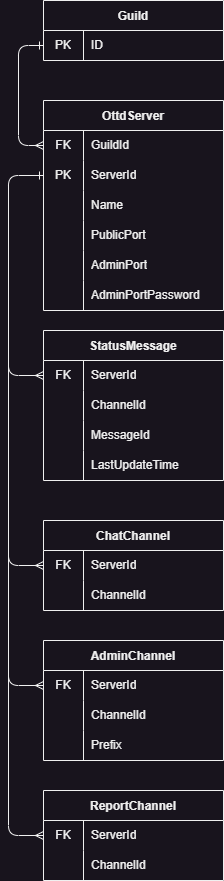

The diagram above was exported from draw.io. Its source (the exported page's mxGraphModel, read from the mxfile embedded in the PNG):
<mxGraphModel dx="916" dy="787" grid="1" gridSize="10" guides="1" tooltips="1" connect="1" arrows="1" fold="1" page="1" pageScale="1" pageWidth="850" pageHeight="1100" background="#18141D" math="0" shadow="0">
  <root>
    <mxCell id="0" />
    <mxCell id="1" parent="0" />
    <mxCell id="15" value="Guild" style="shape=table;startSize=30;container=1;collapsible=0;childLayout=tableLayout;fixedRows=1;rowLines=0;fontStyle=1;fontColor=#F0F0F0;strokeColor=#F0F0F0;fillColor=#18141D;" vertex="1" parent="1">
      <mxGeometry x="345" y="60" width="180" height="60" as="geometry" />
    </mxCell>
    <mxCell id="16" value="" style="shape=tableRow;horizontal=0;startSize=0;swimlaneHead=0;swimlaneBody=0;top=0;left=0;bottom=0;right=0;collapsible=0;dropTarget=0;fillColor=none;points=[[0,0.5],[1,0.5]];portConstraint=eastwest;fontColor=#F0F0F0;strokeColor=#F0F0F0;" vertex="1" parent="15">
      <mxGeometry y="30" width="180" height="30" as="geometry" />
    </mxCell>
    <mxCell id="17" value="PK" style="shape=partialRectangle;html=1;whiteSpace=wrap;connectable=0;fillColor=none;top=0;left=0;bottom=0;right=0;overflow=hidden;pointerEvents=1;fontColor=#F0F0F0;strokeColor=#F0F0F0;" vertex="1" parent="16">
      <mxGeometry width="40" height="30" as="geometry">
        <mxRectangle width="40" height="30" as="alternateBounds" />
      </mxGeometry>
    </mxCell>
    <mxCell id="18" value="ID" style="shape=partialRectangle;html=1;whiteSpace=wrap;connectable=0;fillColor=none;top=0;left=0;bottom=0;right=0;align=left;spacingLeft=6;overflow=hidden;fontColor=#F0F0F0;strokeColor=#F0F0F0;" vertex="1" parent="16">
      <mxGeometry x="40" width="140" height="30" as="geometry">
        <mxRectangle width="140" height="30" as="alternateBounds" />
      </mxGeometry>
    </mxCell>
    <mxCell id="61" value="OttdServer" style="shape=table;startSize=30;container=1;collapsible=0;childLayout=tableLayout;fixedRows=1;rowLines=0;fontStyle=1;fontColor=#F0F0F0;strokeColor=#F0F0F0;fillColor=#18141D;" vertex="1" parent="1">
      <mxGeometry x="345" y="160" width="180" height="210" as="geometry" />
    </mxCell>
    <mxCell id="62" value="" style="shape=tableRow;horizontal=0;startSize=0;swimlaneHead=0;swimlaneBody=0;top=0;left=0;bottom=0;right=0;collapsible=0;dropTarget=0;fillColor=none;points=[[0,0.5],[1,0.5]];portConstraint=eastwest;fontColor=#F0F0F0;strokeColor=#F0F0F0;" vertex="1" parent="61">
      <mxGeometry y="30" width="180" height="30" as="geometry" />
    </mxCell>
    <mxCell id="63" value="FK" style="shape=partialRectangle;html=1;whiteSpace=wrap;connectable=0;fillColor=none;top=0;left=0;bottom=0;right=0;overflow=hidden;pointerEvents=1;fontColor=#F0F0F0;strokeColor=#F0F0F0;" vertex="1" parent="62">
      <mxGeometry width="40" height="30" as="geometry">
        <mxRectangle width="40" height="30" as="alternateBounds" />
      </mxGeometry>
    </mxCell>
    <mxCell id="64" value="GuildId" style="shape=partialRectangle;html=1;whiteSpace=wrap;connectable=0;fillColor=none;top=0;left=0;bottom=0;right=0;align=left;spacingLeft=6;overflow=hidden;labelBackgroundColor=none;labelBorderColor=none;fontColor=#F0F0F0;strokeColor=#F0F0F0;" vertex="1" parent="62">
      <mxGeometry x="40" width="140" height="30" as="geometry">
        <mxRectangle width="140" height="30" as="alternateBounds" />
      </mxGeometry>
    </mxCell>
    <mxCell id="65" value="" style="shape=tableRow;horizontal=0;startSize=0;swimlaneHead=0;swimlaneBody=0;top=0;left=0;bottom=0;right=0;collapsible=0;dropTarget=0;fillColor=none;points=[[0,0.5],[1,0.5]];portConstraint=eastwest;fontColor=#F0F0F0;strokeColor=#F0F0F0;" vertex="1" parent="61">
      <mxGeometry y="60" width="180" height="30" as="geometry" />
    </mxCell>
    <mxCell id="66" value="PK" style="shape=partialRectangle;html=1;whiteSpace=wrap;connectable=0;fillColor=none;top=0;left=0;bottom=0;right=0;overflow=hidden;fontColor=#F0F0F0;strokeColor=#F0F0F0;" vertex="1" parent="65">
      <mxGeometry width="40" height="30" as="geometry">
        <mxRectangle width="40" height="30" as="alternateBounds" />
      </mxGeometry>
    </mxCell>
    <mxCell id="67" value="ServerId" style="shape=partialRectangle;html=1;whiteSpace=wrap;connectable=0;fillColor=none;top=0;left=0;bottom=0;right=0;align=left;spacingLeft=6;overflow=hidden;fontColor=#F0F0F0;strokeColor=#F0F0F0;" vertex="1" parent="65">
      <mxGeometry x="40" width="140" height="30" as="geometry">
        <mxRectangle width="140" height="30" as="alternateBounds" />
      </mxGeometry>
    </mxCell>
    <mxCell id="68" value="" style="shape=tableRow;horizontal=0;startSize=0;swimlaneHead=0;swimlaneBody=0;top=0;left=0;bottom=0;right=0;collapsible=0;dropTarget=0;fillColor=none;points=[[0,0.5],[1,0.5]];portConstraint=eastwest;fontColor=#F0F0F0;strokeColor=#F0F0F0;" vertex="1" parent="61">
      <mxGeometry y="90" width="180" height="30" as="geometry" />
    </mxCell>
    <mxCell id="69" value="" style="shape=partialRectangle;html=1;whiteSpace=wrap;connectable=0;fillColor=none;top=0;left=0;bottom=0;right=0;overflow=hidden;fontColor=#F0F0F0;strokeColor=#F0F0F0;" vertex="1" parent="68">
      <mxGeometry width="40" height="30" as="geometry">
        <mxRectangle width="40" height="30" as="alternateBounds" />
      </mxGeometry>
    </mxCell>
    <mxCell id="70" value="Name" style="shape=partialRectangle;html=1;whiteSpace=wrap;connectable=0;fillColor=none;top=0;left=0;bottom=0;right=0;align=left;spacingLeft=6;overflow=hidden;fontColor=#F0F0F0;strokeColor=#F0F0F0;" vertex="1" parent="68">
      <mxGeometry x="40" width="140" height="30" as="geometry">
        <mxRectangle width="140" height="30" as="alternateBounds" />
      </mxGeometry>
    </mxCell>
    <mxCell id="71" style="shape=tableRow;horizontal=0;startSize=0;swimlaneHead=0;swimlaneBody=0;top=0;left=0;bottom=0;right=0;collapsible=0;dropTarget=0;fillColor=none;points=[[0,0.5],[1,0.5]];portConstraint=eastwest;fontColor=#F0F0F0;strokeColor=#F0F0F0;" vertex="1" parent="61">
      <mxGeometry y="120" width="180" height="30" as="geometry" />
    </mxCell>
    <mxCell id="72" style="shape=partialRectangle;html=1;whiteSpace=wrap;connectable=0;fillColor=none;top=0;left=0;bottom=0;right=0;overflow=hidden;fontColor=#F0F0F0;strokeColor=#F0F0F0;" vertex="1" parent="71">
      <mxGeometry width="40" height="30" as="geometry">
        <mxRectangle width="40" height="30" as="alternateBounds" />
      </mxGeometry>
    </mxCell>
    <mxCell id="73" value="PublicPort" style="shape=partialRectangle;html=1;whiteSpace=wrap;connectable=0;fillColor=none;top=0;left=0;bottom=0;right=0;align=left;spacingLeft=6;overflow=hidden;fontColor=#F0F0F0;strokeColor=#F0F0F0;" vertex="1" parent="71">
      <mxGeometry x="40" width="140" height="30" as="geometry">
        <mxRectangle width="140" height="30" as="alternateBounds" />
      </mxGeometry>
    </mxCell>
    <mxCell id="74" style="shape=tableRow;horizontal=0;startSize=0;swimlaneHead=0;swimlaneBody=0;top=0;left=0;bottom=0;right=0;collapsible=0;dropTarget=0;fillColor=none;points=[[0,0.5],[1,0.5]];portConstraint=eastwest;fontColor=#F0F0F0;strokeColor=#F0F0F0;" vertex="1" parent="61">
      <mxGeometry y="150" width="180" height="30" as="geometry" />
    </mxCell>
    <mxCell id="75" style="shape=partialRectangle;html=1;whiteSpace=wrap;connectable=0;fillColor=none;top=0;left=0;bottom=0;right=0;overflow=hidden;fontColor=#F0F0F0;strokeColor=#F0F0F0;" vertex="1" parent="74">
      <mxGeometry width="40" height="30" as="geometry">
        <mxRectangle width="40" height="30" as="alternateBounds" />
      </mxGeometry>
    </mxCell>
    <mxCell id="76" value="AdminPort" style="shape=partialRectangle;html=1;whiteSpace=wrap;connectable=0;fillColor=none;top=0;left=0;bottom=0;right=0;align=left;spacingLeft=6;overflow=hidden;fontColor=#F0F0F0;strokeColor=#F0F0F0;" vertex="1" parent="74">
      <mxGeometry x="40" width="140" height="30" as="geometry">
        <mxRectangle width="140" height="30" as="alternateBounds" />
      </mxGeometry>
    </mxCell>
    <mxCell id="77" style="shape=tableRow;horizontal=0;startSize=0;swimlaneHead=0;swimlaneBody=0;top=0;left=0;bottom=0;right=0;collapsible=0;dropTarget=0;fillColor=none;points=[[0,0.5],[1,0.5]];portConstraint=eastwest;fontColor=#F0F0F0;strokeColor=#F0F0F0;" vertex="1" parent="61">
      <mxGeometry y="180" width="180" height="30" as="geometry" />
    </mxCell>
    <mxCell id="78" style="shape=partialRectangle;html=1;whiteSpace=wrap;connectable=0;fillColor=none;top=0;left=0;bottom=0;right=0;overflow=hidden;fontColor=#F0F0F0;strokeColor=#F0F0F0;" vertex="1" parent="77">
      <mxGeometry width="40" height="30" as="geometry">
        <mxRectangle width="40" height="30" as="alternateBounds" />
      </mxGeometry>
    </mxCell>
    <mxCell id="79" value="AdminPortPassword" style="shape=partialRectangle;html=1;whiteSpace=wrap;connectable=0;fillColor=none;top=0;left=0;bottom=0;right=0;align=left;spacingLeft=6;overflow=hidden;fontColor=#F0F0F0;strokeColor=#F0F0F0;" vertex="1" parent="77">
      <mxGeometry x="40" width="140" height="30" as="geometry">
        <mxRectangle width="140" height="30" as="alternateBounds" />
      </mxGeometry>
    </mxCell>
    <mxCell id="82" value="" style="endArrow=ERone;html=1;exitX=0;exitY=0.5;exitDx=0;exitDy=0;entryX=0;entryY=0.5;entryDx=0;entryDy=0;startArrow=ERmany;startFill=0;endFill=0;fontColor=#F0F0F0;strokeColor=#F0F0F0;" edge="1" parent="1" source="62" target="16">
      <mxGeometry width="50" height="50" relative="1" as="geometry">
        <mxPoint x="290" y="170" as="sourcePoint" />
        <mxPoint x="340" y="120" as="targetPoint" />
        <Array as="points">
          <mxPoint x="320" y="205" />
          <mxPoint x="320" y="105" />
        </Array>
      </mxGeometry>
    </mxCell>
    <mxCell id="84" value="StatusMessage" style="shape=table;startSize=30;container=1;collapsible=0;childLayout=tableLayout;fixedRows=1;rowLines=0;fontStyle=1;fontColor=#F0F0F0;strokeColor=#F0F0F0;fillColor=#18141D;" vertex="1" parent="1">
      <mxGeometry x="345" y="390" width="180" height="150" as="geometry" />
    </mxCell>
    <mxCell id="88" value="" style="shape=tableRow;horizontal=0;startSize=0;swimlaneHead=0;swimlaneBody=0;top=0;left=0;bottom=0;right=0;collapsible=0;dropTarget=0;fillColor=none;points=[[0,0.5],[1,0.5]];portConstraint=eastwest;fontColor=#F0F0F0;strokeColor=#F0F0F0;" vertex="1" parent="84">
      <mxGeometry y="30" width="180" height="30" as="geometry" />
    </mxCell>
    <mxCell id="89" value="FK" style="shape=partialRectangle;html=1;whiteSpace=wrap;connectable=0;fillColor=none;top=0;left=0;bottom=0;right=0;overflow=hidden;fontColor=#F0F0F0;strokeColor=#F0F0F0;" vertex="1" parent="88">
      <mxGeometry width="40" height="30" as="geometry">
        <mxRectangle width="40" height="30" as="alternateBounds" />
      </mxGeometry>
    </mxCell>
    <mxCell id="90" value="ServerId" style="shape=partialRectangle;html=1;whiteSpace=wrap;connectable=0;fillColor=none;top=0;left=0;bottom=0;right=0;align=left;spacingLeft=6;overflow=hidden;fontColor=#F0F0F0;strokeColor=#F0F0F0;" vertex="1" parent="88">
      <mxGeometry x="40" width="140" height="30" as="geometry">
        <mxRectangle width="140" height="30" as="alternateBounds" />
      </mxGeometry>
    </mxCell>
    <mxCell id="91" value="" style="shape=tableRow;horizontal=0;startSize=0;swimlaneHead=0;swimlaneBody=0;top=0;left=0;bottom=0;right=0;collapsible=0;dropTarget=0;fillColor=none;points=[[0,0.5],[1,0.5]];portConstraint=eastwest;fontColor=#F0F0F0;strokeColor=#F0F0F0;" vertex="1" parent="84">
      <mxGeometry y="60" width="180" height="30" as="geometry" />
    </mxCell>
    <mxCell id="92" value="" style="shape=partialRectangle;html=1;whiteSpace=wrap;connectable=0;fillColor=none;top=0;left=0;bottom=0;right=0;overflow=hidden;fontColor=#F0F0F0;strokeColor=#F0F0F0;" vertex="1" parent="91">
      <mxGeometry width="40" height="30" as="geometry">
        <mxRectangle width="40" height="30" as="alternateBounds" />
      </mxGeometry>
    </mxCell>
    <mxCell id="93" value="ChannelId" style="shape=partialRectangle;html=1;whiteSpace=wrap;connectable=0;fillColor=none;top=0;left=0;bottom=0;right=0;align=left;spacingLeft=6;overflow=hidden;fontColor=#F0F0F0;strokeColor=#F0F0F0;" vertex="1" parent="91">
      <mxGeometry x="40" width="140" height="30" as="geometry">
        <mxRectangle width="140" height="30" as="alternateBounds" />
      </mxGeometry>
    </mxCell>
    <mxCell id="94" style="shape=tableRow;horizontal=0;startSize=0;swimlaneHead=0;swimlaneBody=0;top=0;left=0;bottom=0;right=0;collapsible=0;dropTarget=0;fillColor=none;points=[[0,0.5],[1,0.5]];portConstraint=eastwest;fontColor=#F0F0F0;strokeColor=#F0F0F0;" vertex="1" parent="84">
      <mxGeometry y="90" width="180" height="30" as="geometry" />
    </mxCell>
    <mxCell id="95" style="shape=partialRectangle;html=1;whiteSpace=wrap;connectable=0;fillColor=none;top=0;left=0;bottom=0;right=0;overflow=hidden;fontColor=#F0F0F0;strokeColor=#F0F0F0;" vertex="1" parent="94">
      <mxGeometry width="40" height="30" as="geometry">
        <mxRectangle width="40" height="30" as="alternateBounds" />
      </mxGeometry>
    </mxCell>
    <mxCell id="96" value="MessageId" style="shape=partialRectangle;html=1;whiteSpace=wrap;connectable=0;fillColor=none;top=0;left=0;bottom=0;right=0;align=left;spacingLeft=6;overflow=hidden;fontColor=#F0F0F0;strokeColor=#F0F0F0;" vertex="1" parent="94">
      <mxGeometry x="40" width="140" height="30" as="geometry">
        <mxRectangle width="140" height="30" as="alternateBounds" />
      </mxGeometry>
    </mxCell>
    <mxCell id="121" style="shape=tableRow;horizontal=0;startSize=0;swimlaneHead=0;swimlaneBody=0;top=0;left=0;bottom=0;right=0;collapsible=0;dropTarget=0;fillColor=none;points=[[0,0.5],[1,0.5]];portConstraint=eastwest;fontColor=#F0F0F0;strokeColor=#F0F0F0;" vertex="1" parent="84">
      <mxGeometry y="120" width="180" height="30" as="geometry" />
    </mxCell>
    <mxCell id="122" style="shape=partialRectangle;html=1;whiteSpace=wrap;connectable=0;fillColor=none;top=0;left=0;bottom=0;right=0;overflow=hidden;fontColor=#F0F0F0;strokeColor=#F0F0F0;" vertex="1" parent="121">
      <mxGeometry width="40" height="30" as="geometry">
        <mxRectangle width="40" height="30" as="alternateBounds" />
      </mxGeometry>
    </mxCell>
    <mxCell id="123" value="LastUpdateTime" style="shape=partialRectangle;html=1;whiteSpace=wrap;connectable=0;fillColor=none;top=0;left=0;bottom=0;right=0;align=left;spacingLeft=6;overflow=hidden;fontColor=#F0F0F0;strokeColor=#F0F0F0;" vertex="1" parent="121">
      <mxGeometry x="40" width="140" height="30" as="geometry">
        <mxRectangle width="140" height="30" as="alternateBounds" />
      </mxGeometry>
    </mxCell>
    <mxCell id="108" value="" style="endArrow=ERone;html=1;exitX=0;exitY=0.5;exitDx=0;exitDy=0;startArrow=ERmany;startFill=0;endFill=0;entryX=0;entryY=0.5;entryDx=0;entryDy=0;fontColor=#F0F0F0;strokeColor=#F0F0F0;" edge="1" parent="1" source="88" target="65">
      <mxGeometry width="50" height="50" relative="1" as="geometry">
        <mxPoint x="335" y="330" as="sourcePoint" />
        <mxPoint x="335" y="230" as="targetPoint" />
        <Array as="points">
          <mxPoint x="310" y="435" />
          <mxPoint x="310" y="235" />
        </Array>
      </mxGeometry>
    </mxCell>
    <mxCell id="109" value="ChatChannel" style="shape=table;startSize=30;container=1;collapsible=0;childLayout=tableLayout;fixedRows=1;rowLines=0;fontStyle=1;fontColor=#F0F0F0;strokeColor=#F0F0F0;fillColor=#18141D;" vertex="1" parent="1">
      <mxGeometry x="345" y="580" width="180" height="90" as="geometry" />
    </mxCell>
    <mxCell id="110" value="" style="shape=tableRow;horizontal=0;startSize=0;swimlaneHead=0;swimlaneBody=0;top=0;left=0;bottom=0;right=0;collapsible=0;dropTarget=0;fillColor=none;points=[[0,0.5],[1,0.5]];portConstraint=eastwest;fontColor=#F0F0F0;strokeColor=#F0F0F0;" vertex="1" parent="109">
      <mxGeometry y="30" width="180" height="30" as="geometry" />
    </mxCell>
    <mxCell id="111" value="FK" style="shape=partialRectangle;html=1;whiteSpace=wrap;connectable=0;fillColor=none;top=0;left=0;bottom=0;right=0;overflow=hidden;fontColor=#F0F0F0;strokeColor=#F0F0F0;" vertex="1" parent="110">
      <mxGeometry width="40" height="30" as="geometry">
        <mxRectangle width="40" height="30" as="alternateBounds" />
      </mxGeometry>
    </mxCell>
    <mxCell id="112" value="ServerId" style="shape=partialRectangle;html=1;whiteSpace=wrap;connectable=0;fillColor=none;top=0;left=0;bottom=0;right=0;align=left;spacingLeft=6;overflow=hidden;fontColor=#F0F0F0;strokeColor=#F0F0F0;" vertex="1" parent="110">
      <mxGeometry x="40" width="140" height="30" as="geometry">
        <mxRectangle width="140" height="30" as="alternateBounds" />
      </mxGeometry>
    </mxCell>
    <mxCell id="113" value="" style="shape=tableRow;horizontal=0;startSize=0;swimlaneHead=0;swimlaneBody=0;top=0;left=0;bottom=0;right=0;collapsible=0;dropTarget=0;fillColor=none;points=[[0,0.5],[1,0.5]];portConstraint=eastwest;fontColor=#F0F0F0;strokeColor=#F0F0F0;" vertex="1" parent="109">
      <mxGeometry y="60" width="180" height="30" as="geometry" />
    </mxCell>
    <mxCell id="114" value="" style="shape=partialRectangle;html=1;whiteSpace=wrap;connectable=0;fillColor=none;top=0;left=0;bottom=0;right=0;overflow=hidden;fontColor=#F0F0F0;strokeColor=#F0F0F0;" vertex="1" parent="113">
      <mxGeometry width="40" height="30" as="geometry">
        <mxRectangle width="40" height="30" as="alternateBounds" />
      </mxGeometry>
    </mxCell>
    <mxCell id="115" value="ChannelId" style="shape=partialRectangle;html=1;whiteSpace=wrap;connectable=0;fillColor=none;top=0;left=0;bottom=0;right=0;align=left;spacingLeft=6;overflow=hidden;fontColor=#F0F0F0;strokeColor=#F0F0F0;" vertex="1" parent="113">
      <mxGeometry x="40" width="140" height="30" as="geometry">
        <mxRectangle width="140" height="30" as="alternateBounds" />
      </mxGeometry>
    </mxCell>
    <mxCell id="120" value="" style="endArrow=none;html=1;exitX=0;exitY=0.5;exitDx=0;exitDy=0;startArrow=ERmany;startFill=0;fontColor=#F0F0F0;strokeColor=#F0F0F0;" edge="1" parent="1" source="110">
      <mxGeometry width="50" height="50" relative="1" as="geometry">
        <mxPoint x="240" y="540" as="sourcePoint" />
        <mxPoint x="310" y="400" as="targetPoint" />
        <Array as="points">
          <mxPoint x="310" y="625" />
        </Array>
      </mxGeometry>
    </mxCell>
    <mxCell id="124" value="AdminChannel" style="shape=table;startSize=30;container=1;collapsible=0;childLayout=tableLayout;fixedRows=1;rowLines=0;fontStyle=1;fontColor=#F0F0F0;strokeColor=#F0F0F0;fillColor=#18141D;" vertex="1" parent="1">
      <mxGeometry x="345" y="700" width="180" height="120" as="geometry" />
    </mxCell>
    <mxCell id="125" value="" style="shape=tableRow;horizontal=0;startSize=0;swimlaneHead=0;swimlaneBody=0;top=0;left=0;bottom=0;right=0;collapsible=0;dropTarget=0;fillColor=none;points=[[0,0.5],[1,0.5]];portConstraint=eastwest;fontColor=#F0F0F0;strokeColor=#F0F0F0;" vertex="1" parent="124">
      <mxGeometry y="30" width="180" height="30" as="geometry" />
    </mxCell>
    <mxCell id="126" value="FK" style="shape=partialRectangle;html=1;whiteSpace=wrap;connectable=0;fillColor=none;top=0;left=0;bottom=0;right=0;overflow=hidden;fontColor=#F0F0F0;strokeColor=#F0F0F0;" vertex="1" parent="125">
      <mxGeometry width="40" height="30" as="geometry">
        <mxRectangle width="40" height="30" as="alternateBounds" />
      </mxGeometry>
    </mxCell>
    <mxCell id="127" value="ServerId" style="shape=partialRectangle;html=1;whiteSpace=wrap;connectable=0;fillColor=none;top=0;left=0;bottom=0;right=0;align=left;spacingLeft=6;overflow=hidden;fontColor=#F0F0F0;strokeColor=#F0F0F0;" vertex="1" parent="125">
      <mxGeometry x="40" width="140" height="30" as="geometry">
        <mxRectangle width="140" height="30" as="alternateBounds" />
      </mxGeometry>
    </mxCell>
    <mxCell id="128" value="" style="shape=tableRow;horizontal=0;startSize=0;swimlaneHead=0;swimlaneBody=0;top=0;left=0;bottom=0;right=0;collapsible=0;dropTarget=0;fillColor=none;points=[[0,0.5],[1,0.5]];portConstraint=eastwest;fontColor=#F0F0F0;strokeColor=#F0F0F0;" vertex="1" parent="124">
      <mxGeometry y="60" width="180" height="30" as="geometry" />
    </mxCell>
    <mxCell id="129" value="" style="shape=partialRectangle;html=1;whiteSpace=wrap;connectable=0;fillColor=none;top=0;left=0;bottom=0;right=0;overflow=hidden;fontColor=#F0F0F0;strokeColor=#F0F0F0;" vertex="1" parent="128">
      <mxGeometry width="40" height="30" as="geometry">
        <mxRectangle width="40" height="30" as="alternateBounds" />
      </mxGeometry>
    </mxCell>
    <mxCell id="130" value="ChannelId" style="shape=partialRectangle;html=1;whiteSpace=wrap;connectable=0;fillColor=none;top=0;left=0;bottom=0;right=0;align=left;spacingLeft=6;overflow=hidden;fontColor=#F0F0F0;strokeColor=#F0F0F0;" vertex="1" parent="128">
      <mxGeometry x="40" width="140" height="30" as="geometry">
        <mxRectangle width="140" height="30" as="alternateBounds" />
      </mxGeometry>
    </mxCell>
    <mxCell id="131" style="shape=tableRow;horizontal=0;startSize=0;swimlaneHead=0;swimlaneBody=0;top=0;left=0;bottom=0;right=0;collapsible=0;dropTarget=0;fillColor=none;points=[[0,0.5],[1,0.5]];portConstraint=eastwest;fontColor=#F0F0F0;strokeColor=#F0F0F0;" vertex="1" parent="124">
      <mxGeometry y="90" width="180" height="30" as="geometry" />
    </mxCell>
    <mxCell id="132" style="shape=partialRectangle;html=1;whiteSpace=wrap;connectable=0;fillColor=none;top=0;left=0;bottom=0;right=0;overflow=hidden;fontColor=#F0F0F0;strokeColor=#F0F0F0;" vertex="1" parent="131">
      <mxGeometry width="40" height="30" as="geometry">
        <mxRectangle width="40" height="30" as="alternateBounds" />
      </mxGeometry>
    </mxCell>
    <mxCell id="133" value="Prefix" style="shape=partialRectangle;html=1;whiteSpace=wrap;connectable=0;fillColor=none;top=0;left=0;bottom=0;right=0;align=left;spacingLeft=6;overflow=hidden;fontColor=#F0F0F0;strokeColor=#F0F0F0;" vertex="1" parent="131">
      <mxGeometry x="40" width="140" height="30" as="geometry">
        <mxRectangle width="140" height="30" as="alternateBounds" />
      </mxGeometry>
    </mxCell>
    <mxCell id="134" value="" style="endArrow=none;html=1;exitX=0;exitY=0.5;exitDx=0;exitDy=0;startArrow=ERmany;startFill=0;fontColor=#F0F0F0;strokeColor=#F0F0F0;" edge="1" parent="1" source="125">
      <mxGeometry width="50" height="50" relative="1" as="geometry">
        <mxPoint x="345" y="715" as="sourcePoint" />
        <mxPoint x="310" y="530" as="targetPoint" />
        <Array as="points">
          <mxPoint x="310" y="745" />
        </Array>
      </mxGeometry>
    </mxCell>
    <mxCell id="135" value="ReportChannel" style="shape=table;startSize=30;container=1;collapsible=0;childLayout=tableLayout;fixedRows=1;rowLines=0;fontStyle=1;fontColor=#F0F0F0;strokeColor=#F0F0F0;fillColor=#18141D;" vertex="1" parent="1">
      <mxGeometry x="345" y="850" width="180" height="90" as="geometry" />
    </mxCell>
    <mxCell id="136" value="" style="shape=tableRow;horizontal=0;startSize=0;swimlaneHead=0;swimlaneBody=0;top=0;left=0;bottom=0;right=0;collapsible=0;dropTarget=0;fillColor=none;points=[[0,0.5],[1,0.5]];portConstraint=eastwest;fontColor=#F0F0F0;strokeColor=#F0F0F0;" vertex="1" parent="135">
      <mxGeometry y="30" width="180" height="30" as="geometry" />
    </mxCell>
    <mxCell id="137" value="FK" style="shape=partialRectangle;html=1;whiteSpace=wrap;connectable=0;fillColor=none;top=0;left=0;bottom=0;right=0;overflow=hidden;fontColor=#F0F0F0;strokeColor=#F0F0F0;" vertex="1" parent="136">
      <mxGeometry width="40" height="30" as="geometry">
        <mxRectangle width="40" height="30" as="alternateBounds" />
      </mxGeometry>
    </mxCell>
    <mxCell id="138" value="ServerId" style="shape=partialRectangle;html=1;whiteSpace=wrap;connectable=0;fillColor=none;top=0;left=0;bottom=0;right=0;align=left;spacingLeft=6;overflow=hidden;fontColor=#F0F0F0;strokeColor=#F0F0F0;" vertex="1" parent="136">
      <mxGeometry x="40" width="140" height="30" as="geometry">
        <mxRectangle width="140" height="30" as="alternateBounds" />
      </mxGeometry>
    </mxCell>
    <mxCell id="139" value="" style="shape=tableRow;horizontal=0;startSize=0;swimlaneHead=0;swimlaneBody=0;top=0;left=0;bottom=0;right=0;collapsible=0;dropTarget=0;fillColor=none;points=[[0,0.5],[1,0.5]];portConstraint=eastwest;fontColor=#F0F0F0;strokeColor=#F0F0F0;" vertex="1" parent="135">
      <mxGeometry y="60" width="180" height="30" as="geometry" />
    </mxCell>
    <mxCell id="140" value="" style="shape=partialRectangle;html=1;whiteSpace=wrap;connectable=0;fillColor=none;top=0;left=0;bottom=0;right=0;overflow=hidden;fontColor=#F0F0F0;strokeColor=#F0F0F0;" vertex="1" parent="139">
      <mxGeometry width="40" height="30" as="geometry">
        <mxRectangle width="40" height="30" as="alternateBounds" />
      </mxGeometry>
    </mxCell>
    <mxCell id="141" value="ChannelId" style="shape=partialRectangle;html=1;whiteSpace=wrap;connectable=0;fillColor=none;top=0;left=0;bottom=0;right=0;align=left;spacingLeft=6;overflow=hidden;fontColor=#F0F0F0;strokeColor=#F0F0F0;" vertex="1" parent="139">
      <mxGeometry x="40" width="140" height="30" as="geometry">
        <mxRectangle width="140" height="30" as="alternateBounds" />
      </mxGeometry>
    </mxCell>
    <mxCell id="145" value="" style="endArrow=none;html=1;exitX=0;exitY=0.5;exitDx=0;exitDy=0;startArrow=ERmany;startFill=0;fontColor=#F0F0F0;strokeColor=#F0F0F0;" edge="1" parent="1">
      <mxGeometry width="50" height="50" relative="1" as="geometry">
        <mxPoint x="345" y="895" as="sourcePoint" />
        <mxPoint x="310" y="680" as="targetPoint" />
        <Array as="points">
          <mxPoint x="310" y="895" />
        </Array>
      </mxGeometry>
    </mxCell>
  </root>
</mxGraphModel>